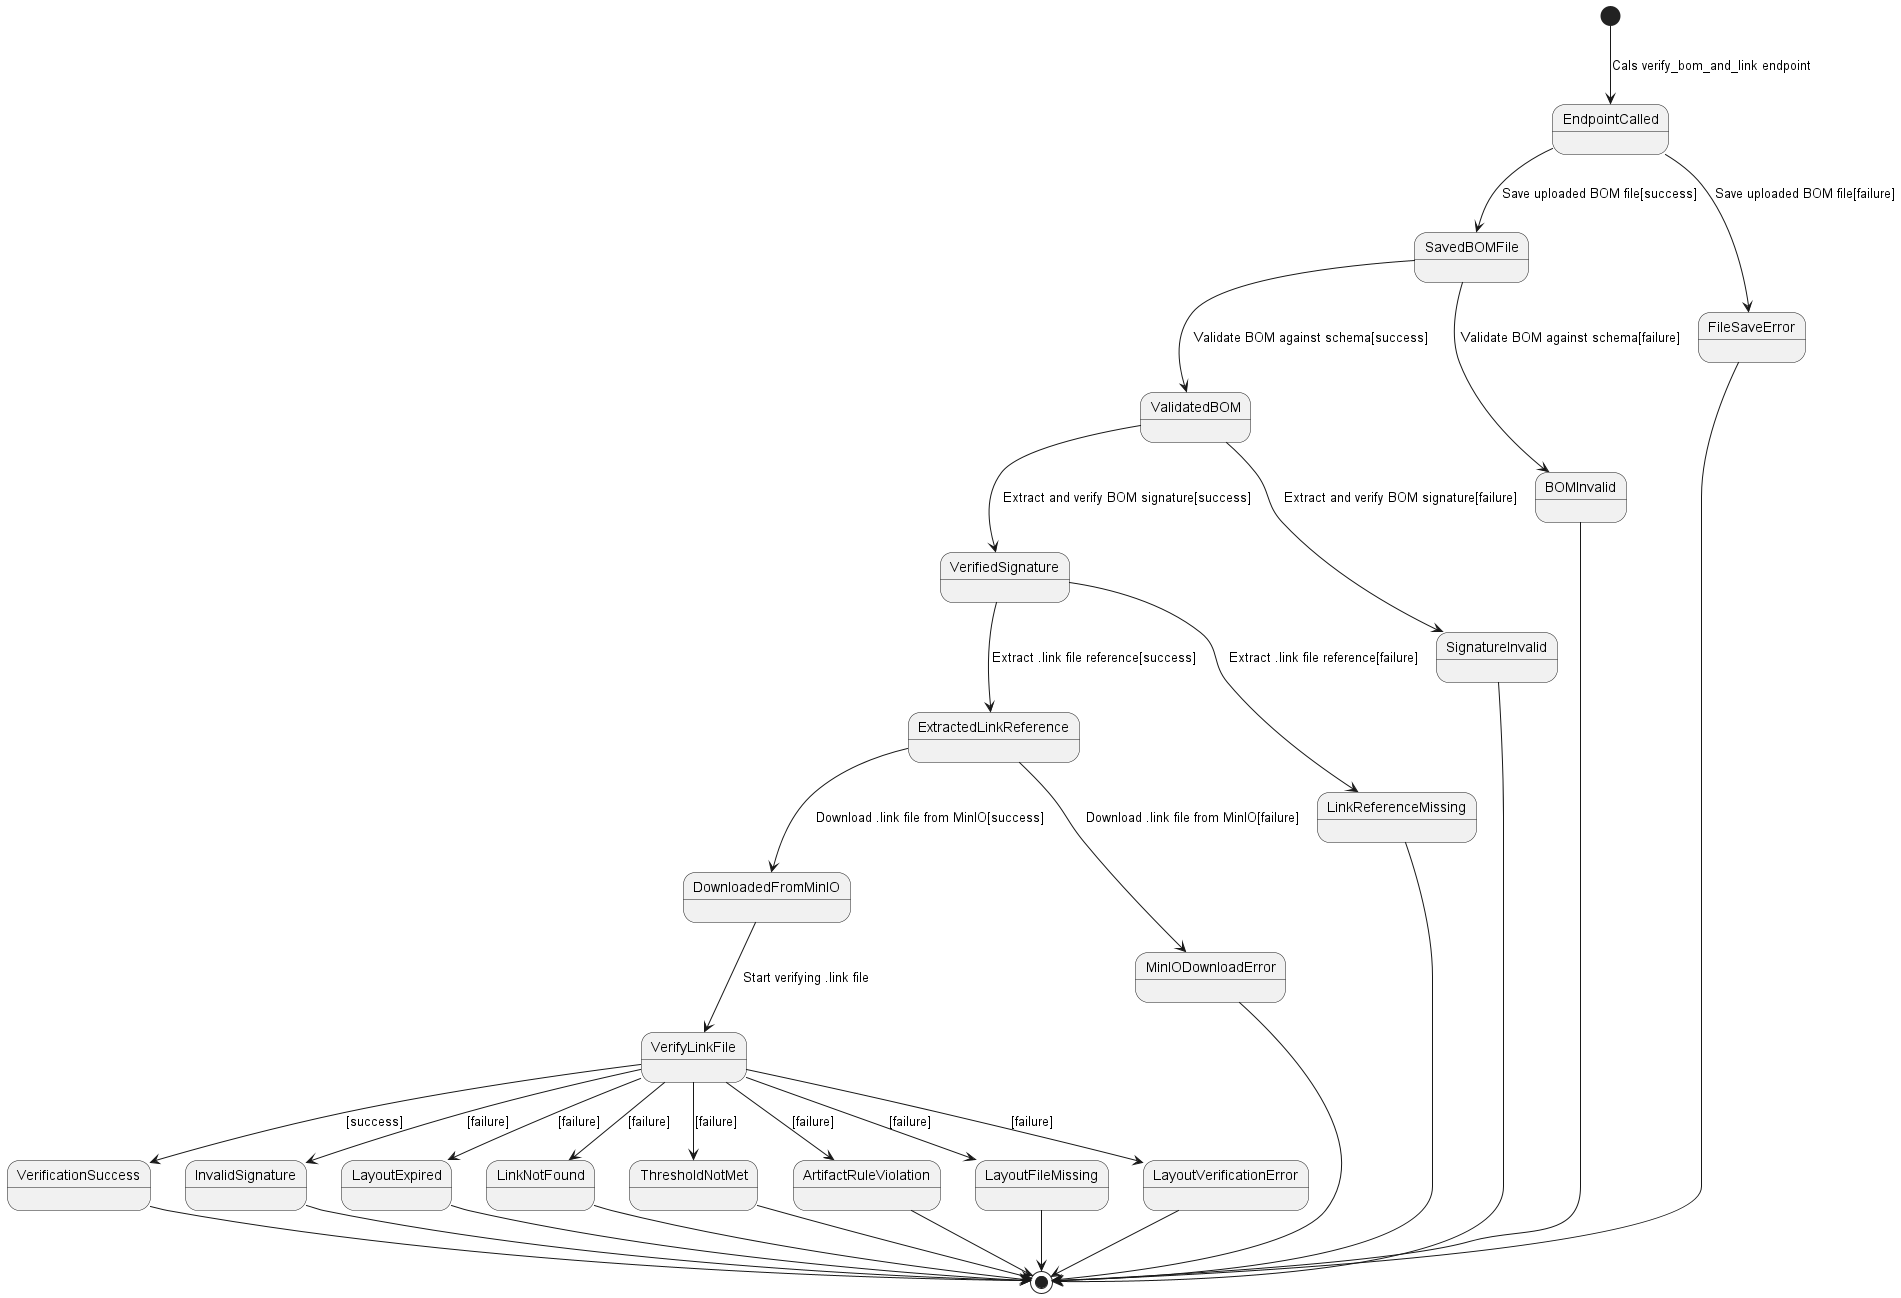

The diagram above was rendered by PlantUML. Its source (embedded in the PNG):
@startuml state_verify_bom_and_link

[*] --> EndpointCalled : Cals verify_bom_and_link endpoint
EndpointCalled --> SavedBOMFile : Save uploaded BOM file[success]
EndpointCalled --> FileSaveError : Save uploaded BOM file[failure]

SavedBOMFile --> ValidatedBOM : Validate BOM against schema[success]
SavedBOMFile --> BOMInvalid : Validate BOM against schema[failure]
ValidatedBOM --> VerifiedSignature : Extract and verify BOM signature[success]
ValidatedBOM --> SignatureInvalid : Extract and verify BOM signature[failure]
VerifiedSignature --> ExtractedLinkReference : Extract .link file reference[success]
VerifiedSignature --> LinkReferenceMissing : Extract .link file reference[failure]
ExtractedLinkReference --> DownloadedFromMinIO : Download .link file from MinIO[success]
ExtractedLinkReference --> MinIODownloadError : Download .link file from MinIO[failure]
DownloadedFromMinIO --> VerifyLinkFile : Start verifying .link file

VerifyLinkFile --> VerificationSuccess : [success]
VerifyLinkFile --> InvalidSignature : [failure]
VerifyLinkFile --> LayoutExpired : [failure]
VerifyLinkFile --> LinkNotFound : [failure]
VerifyLinkFile --> ThresholdNotMet : [failure]
VerifyLinkFile --> ArtifactRuleViolation :[failure]
VerifyLinkFile --> LayoutFileMissing : [failure]
VerifyLinkFile --> LayoutVerificationError : [failure]

FileSaveError --> [*]
BOMInvalid --> [*]
SignatureInvalid --> [*]
LinkReferenceMissing --> [*]
MinIODownloadError --> [*]


VerificationSuccess --> [*]
InvalidSignature --> [*]
LayoutExpired --> [*]
LinkNotFound --> [*]
ThresholdNotMet --> [*]
ArtifactRuleViolation --> [*]
LayoutFileMissing --> [*]
LayoutVerificationError --> [*]



@enduml